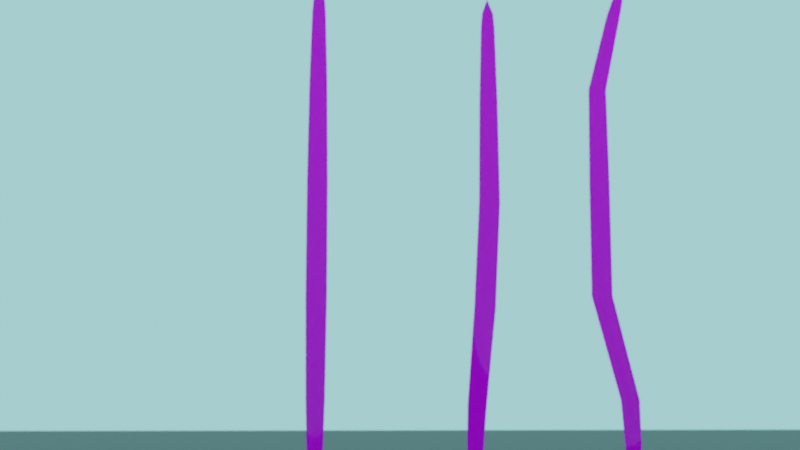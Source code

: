 # Source: Blades_of_Grass.blend  (saved by Blender 2.81.16; exported with 4.5.12 LTS)
import bpy
from mathutils import Matrix  # noqa: F401  (used for matrix-valued properties, if any)

bpy.ops.wm.read_factory_settings(use_empty=True)
scene = bpy.context.scene
scene.name = 'Scene'

# ---- collections
col_collection = bpy.data.collections.new('Collection'); scene.collection.children.link(col_collection)
col_blades = bpy.data.collections.new('blades'); scene.collection.children.link(col_blades)

# ---- images (referenced by path relative to the original .blend; pixels are not part of the script)
import os
ASSET_DIR = os.environ.get("B2B_ASSET_DIR", "")  # directory of the original .blend (textures are referenced by path, not embedded)
HERE = os.path.dirname(os.path.abspath(__file__))  # packed textures are extracted next to this script under _unpacked/

def load_image(name, relpath, width, height, colorspace="sRGB"):
    """Load a texture the original file referenced (path relative to the .blend, or extracted next to this script)."""
    p = next((c for c in (os.path.join(HERE, relpath), os.path.join(ASSET_DIR, relpath)) if relpath and os.path.exists(c)), "")
    if p:
        img = bpy.data.images.load(p, check_existing=True)
        img.name = name
    else:  # same state as the original file: an image datablock whose file is absent (Cycles renders it pink)
        img = bpy.data.images.new(name, width, height)
        img.source = "FILE"
        img.filepath = "//" + (relpath or name)
    img.colorspace_settings.name = colorspace
    return img
img_blade_of_grass_png = load_image('Blade of Grass.png', 'Images/Blade of Grass.png', 1024, 1024, 'sRGB')

# ---- materials (node trees are filled in below, after node groups)
mat_material_001 = bpy.data.materials.new('Material.001')
mat_material_001.use_transparent_shadow = False
mat_material_002 = bpy.data.materials.new('Material.002')
mat_material_002.use_transparent_shadow = False

# ---- material node trees
mat_material_001.use_nodes = True; mat_material_001.node_tree.nodes.clear()
_N = mat_material_001.node_tree.nodes; _L = mat_material_001.node_tree.links
n0 = _N.new('ShaderNodeOutputMaterial'); n0.name = 'Material Output'; n0.location = (300, 300)
n1 = _N.new('ShaderNodeBsdfPrincipled'); n1.name = 'Principled BSDF'; n1.location = (10, 300)
n1.distribution = 'GGX'
n1.subsurface_method = 'BURLEY'
n1.inputs[0].default_value = (0.01444, 0.006512, 0.0, 1.0)
n1.inputs[3].default_value = 1.45
n1.inputs[27].default_value = (0.0, 0.0, 0.0, 1.0)
n1.inputs[28].default_value = 1.0
_L.new(n1.outputs[0], n0.inputs[0])
n0.is_active_output = True
mat_material_002.use_nodes = True; mat_material_002.node_tree.nodes.clear()
_N = mat_material_002.node_tree.nodes; _L = mat_material_002.node_tree.links
n0 = _N.new('ShaderNodeOutputMaterial'); n0.name = 'Material Output'; n0.location = (300, 300)
n1 = _N.new('ShaderNodeMixShader'); n1.name = 'Mix Shader'; n1.location = (10, 300)
n2 = _N.new('ShaderNodeBsdfTranslucent'); n2.name = 'Translucent BSDF'; n2.location = (-180, 240)
n3 = _N.new('ShaderNodeTexImage'); n3.name = 'Image Texture.001'; n3.location = (-470, 220)
n3.image = img_blade_of_grass_png
n4 = _N.new('ShaderNodeBsdfPrincipled'); n4.name = 'Principled BSDF'; n4.location = (-190, 260)
n4.distribution = 'GGX'
n4.subsurface_method = 'BURLEY'
n4.inputs[2].default_value = 0.0
n4.inputs[3].default_value = 1.45
n4.inputs[27].default_value = (0.0, 0.0, 0.0, 1.0)
n4.inputs[28].default_value = 1.0
n5 = _N.new('ShaderNodeTexImage'); n5.name = 'Image Texture'; n5.location = (-480, 240)
n5.image = img_blade_of_grass_png
_L.new(n1.outputs[0], n0.inputs[0])
_L.new(n2.outputs[0], n1.inputs[2])
_L.new(n3.outputs[0], n2.inputs[0])
_L.new(n4.outputs[0], n1.inputs[1])
_L.new(n5.outputs[0], n4.inputs[0])
n0.is_active_output = True

# ---- world
world_world = bpy.data.worlds.new('World'); scene.world = world_world
world_world.use_nodes = True; world_world.node_tree.nodes.clear()
_N = world_world.node_tree.nodes; _L = world_world.node_tree.links
n0 = _N.new('ShaderNodeOutputWorld'); n0.name = 'World Output'; n0.location = (300, 300)
n1 = _N.new('ShaderNodeBackground'); n1.name = 'Background'; n1.location = (10, 300)
n1.inputs[0].default_value = (0.402, 0.9734, 1.0, 1.0)
_L.new(n1.outputs[0], n0.inputs[0])
n0.is_active_output = True
world_world.color = (0.05088, 0.05088, 0.05088)
world_world.use_sun_shadow = False
world_world.sun_shadow_jitter_overblur = 0.0

# ---- cameras
cam_camera = bpy.data.cameras.new('Camera')
cam_camera.clip_end = 100.0
cam_camera.ortho_scale = 7.314
cam_camera.dof.use_dof = True

# ---- meshes
me_plane_003 = bpy.data.meshes.new('Plane.003')
me_plane_003.from_pydata([(-1.0, -1.0, 0.0), (1.0, -1.0, 0.0), (-1.0, 1.0, 0.0), (1.0, 1.0, 0.0)], [], [(0, 1, 3, 2)])
_uv = me_plane_003.uv_layers.new(name='UVMap')
_uv.uv.foreach_set('vector', [0.0, 0.0, 1.0, 0.0, 1.0, 1.0, 0.0, 1.0])
me_plane_003.materials.append(mat_material_001)
me_plane_003.use_remesh_fix_poles = True
me_plane_003.use_remesh_preserve_attributes = False
me_plane_003.use_mirror_vertex_groups = False
me_plane_003.update()
me_plane = bpy.data.meshes.new('Plane')
me_plane.from_pydata([(-0.1272, 0.0, -2.186e-07), (0.1272, 0.0, -2.186e-07), (3.576e-09, 1.896, -0.06), (-0.135, 1.771, -2.186e-07), (-0.1759, 1.48, -2.186e-07), (-0.2009, 1.091, -2.186e-07), (-0.2044, 0.6601, -2.186e-07), (-0.1808, 0.262, -2.186e-07), (0.1808, 0.262, -2.186e-07), (0.2044, 0.6601, -2.186e-07), (0.2009, 1.091, -2.186e-07), (0.1759, 1.48, -2.186e-07), (0.135, 1.771, -2.186e-07), (0.1083, 1.833, -2.186e-07), (-0.1083, 1.833, -2.186e-07), (-0.1571, 0.1038, -2.186e-07), (0.1571, 0.1038, -2.186e-07), (3.576e-09, 0.0, -0.06), (3.576e-09, 0.2635, -0.06), (3.576e-09, 0.6586, -0.06), (3.576e-09, 1.087, -0.06), (3.576e-09, 1.473, -0.06), (3.576e-09, 1.764, -0.06), (3.576e-09, 1.833, -0.06), (3.576e-09, 0.1063, -0.06)], [], [(23, 13, 2), (24, 16, 8, 18), (18, 8, 9, 19), (19, 9, 10, 20), (20, 10, 11, 21), (21, 11, 12, 22), (22, 12, 13, 23), (17, 1, 16, 24), (0, 17, 24, 15), (3, 22, 23, 14), (4, 21, 22, 3), (5, 20, 21, 4), (6, 19, 20, 5), (7, 18, 19, 6), (15, 24, 18, 7), (14, 23, 2)])
me_plane.polygons.foreach_set('use_smooth', [True] * 16)
_uv = me_plane.uv_layers.new(name='UVMap')
_uv.uv.foreach_set('vector', [0.5, 0.9003, 0.5738, 0.9003, 0.5, 0.9305, 0.5, 0.0707, 0.6071, 0.0695, 0.6232, 0.1455, 0.5, 0.1462, 0.5, 0.1462, 0.6232, 0.1455, 0.6393, 0.3367, 0.5, 0.336, 0.5, 0.336, 0.6393, 0.3367, 0.637, 0.5437, 0.5, 0.5417, 0.5, 0.5417, 0.637, 0.5437, 0.6199, 0.7305, 0.5, 0.7274, 0.5, 0.7274, 0.6199, 0.7305, 0.592, 0.8703, 0.5, 0.8672, 0.5, 0.8672, 0.592, 0.8703, 0.5738, 0.9003, 0.5, 0.9003, 0.5, 0.01964, 0.5867, 0.01964, 0.6071, 0.0695, 0.5, 0.0707, 0.4133, 0.01964, 0.5, 0.01964, 0.5, 0.0707, 0.3929, 0.0695, 0.408, 0.8703, 0.5, 0.8672, 0.5, 0.9003, 0.4262, 0.9003, 0.3801, 0.7305, 0.5, 0.7274, 0.5, 0.8672, 0.408, 0.8703, 0.363, 0.5437, 0.5, 0.5417, 0.5, 0.7274, 0.3801, 0.7305, 0.3607, 0.3367, 0.5, 0.336, 0.5, 0.5417, 0.363, 0.5437, 0.3768, 0.1455, 0.5, 0.1462, 0.5, 0.336, 0.3607, 0.3367, 0.3929, 0.0695, 0.5, 0.0707, 0.5, 0.1462, 0.3768, 0.1455, 0.4262, 0.9003, 0.5, 0.9003, 0.5, 0.9305])
me_plane.materials.append(mat_material_002)
me_plane.use_remesh_fix_poles = True
me_plane.use_remesh_preserve_attributes = False
me_plane.use_mirror_vertex_groups = False
me_plane.update()
me_plane_001 = bpy.data.meshes.new('Plane.001')
me_plane_001.from_pydata([(-0.1267, -0.0001221, 0.0004955), (0.1276, -0.0001221, 0.0004955), (0.2866, 1.813, 0.276), (0.1517, 1.688, 0.336), (0.1107, 1.397, 0.336), (0.08571, 1.008, 0.336), (-0.0128, 0.6048, 0.2246), (-0.1336, 0.2484, 0.05536), (0.228, 0.2484, 0.05536), (0.3961, 0.6048, 0.2246), (0.4876, 1.008, 0.336), (0.4625, 1.397, 0.336), (0.4216, 1.688, 0.336), (0.3949, 1.751, 0.336), (0.1784, 1.751, 0.336), (-0.1465, 0.1007, 0.01241), (0.1676, 0.1007, 0.01241), (0.0004353, -0.0001256, -0.05949), (0.04794, 0.2497, -0.003808), (0.1919, 0.6033, 0.1649), (0.2866, 1.004, 0.276), (0.2866, 1.391, 0.276), (0.2866, 1.682, 0.276), (0.2866, 1.751, 0.276), (0.01108, 0.1031, -0.04702)], [], [(23, 13, 2), (24, 16, 8, 18), (18, 8, 9, 19), (19, 9, 10, 20), (20, 10, 11, 21), (21, 11, 12, 22), (22, 12, 13, 23), (17, 1, 16, 24), (0, 17, 24, 15), (3, 22, 23, 14), (4, 21, 22, 3), (5, 20, 21, 4), (6, 19, 20, 5), (7, 18, 19, 6), (15, 24, 18, 7), (14, 23, 2)])
me_plane_001.polygons.foreach_set('use_smooth', [True] * 16)
_uv = me_plane_001.uv_layers.new(name='UVMap')
_uv.uv.foreach_set('vector', [0.5, 0.9003, 0.5738, 0.9003, 0.5, 0.9305, 0.5, 0.0707, 0.6071, 0.0695, 0.6232, 0.1455, 0.5, 0.1462, 0.5, 0.1462, 0.6232, 0.1455, 0.6393, 0.3367, 0.5, 0.336, 0.5, 0.336, 0.6393, 0.3367, 0.637, 0.5437, 0.5, 0.5417, 0.5, 0.5417, 0.637, 0.5437, 0.6199, 0.7305, 0.5, 0.7274, 0.5, 0.7274, 0.6199, 0.7305, 0.592, 0.8703, 0.5, 0.8672, 0.5, 0.8672, 0.592, 0.8703, 0.5738, 0.9003, 0.5, 0.9003, 0.5, 0.01964, 0.5867, 0.01964, 0.6071, 0.0695, 0.5, 0.0707, 0.4133, 0.01964, 0.5, 0.01964, 0.5, 0.0707, 0.3929, 0.0695, 0.408, 0.8703, 0.5, 0.8672, 0.5, 0.9003, 0.4262, 0.9003, 0.3801, 0.7305, 0.5, 0.7274, 0.5, 0.8672, 0.408, 0.8703, 0.363, 0.5437, 0.5, 0.5417, 0.5, 0.7274, 0.3801, 0.7305, 0.3607, 0.3367, 0.5, 0.336, 0.5, 0.5417, 0.363, 0.5437, 0.3768, 0.1455, 0.5, 0.1462, 0.5, 0.336, 0.3607, 0.3367, 0.3929, 0.0695, 0.5, 0.0707, 0.5, 0.1462, 0.3768, 0.1455, 0.4262, 0.9003, 0.5, 0.9003, 0.5, 0.9305])
me_plane_001.materials.append(mat_material_002)
me_plane_001.use_remesh_fix_poles = True
me_plane_001.use_remesh_preserve_attributes = False
me_plane_001.use_mirror_vertex_groups = False
me_plane_001.update()
me_plane_002 = bpy.data.meshes.new('Plane.002')
me_plane_002.from_pydata([(-0.1272, 0.0, -2.186e-07), (0.1272, 0.0, -2.186e-07), (-0.01716, 1.896, -0.06807), (-0.2911, 1.771, -0.0735), (-0.6526, 1.48, -0.2243), (-0.6776, 1.091, -0.2243), (-0.6811, 0.6601, -0.2243), (-0.2119, 0.262, -0.01464), (0.1497, 0.262, -0.01464), (-0.2722, 0.6601, -0.2243), (-0.2757, 1.091, -0.2243), (-0.3008, 1.48, -0.2243), (-0.02123, 1.771, -0.0735), (0.03376, 1.833, -0.03506), (-0.1828, 1.833, -0.03506), (-0.1571, 0.1038, -2.186e-07), (0.1571, 0.1038, -2.186e-07), (3.576e-09, 0.0, -0.06), (-0.03354, 0.2635, -0.07578), (-0.4767, 0.6586, -0.2843), (-0.4767, 1.087, -0.2843), (-0.4767, 1.473, -0.2843), (-0.162, 1.764, -0.1362), (-0.07259, 1.833, -0.09416), (3.576e-09, 0.1063, -0.06)], [], [(23, 13, 2), (24, 16, 8, 18), (18, 8, 9, 19), (19, 9, 10, 20), (20, 10, 11, 21), (21, 11, 12, 22), (22, 12, 13, 23), (17, 1, 16, 24), (0, 17, 24, 15), (3, 22, 23, 14), (4, 21, 22, 3), (5, 20, 21, 4), (6, 19, 20, 5), (7, 18, 19, 6), (15, 24, 18, 7), (14, 23, 2)])
me_plane_002.polygons.foreach_set('use_smooth', [True] * 16)
_uv = me_plane_002.uv_layers.new(name='UVMap')
_uv.uv.foreach_set('vector', [0.5, 0.9003, 0.5738, 0.9003, 0.5, 0.9305, 0.5, 0.0707, 0.6071, 0.0695, 0.6232, 0.1455, 0.5, 0.1462, 0.5, 0.1462, 0.6232, 0.1455, 0.6393, 0.3367, 0.5, 0.336, 0.5, 0.336, 0.6393, 0.3367, 0.637, 0.5437, 0.5, 0.5417, 0.5, 0.5417, 0.637, 0.5437, 0.6199, 0.7305, 0.5, 0.7274, 0.5, 0.7274, 0.6199, 0.7305, 0.592, 0.8703, 0.5, 0.8672, 0.5, 0.8672, 0.592, 0.8703, 0.5738, 0.9003, 0.5, 0.9003, 0.5, 0.01964, 0.5867, 0.01964, 0.6071, 0.0695, 0.5, 0.0707, 0.4133, 0.01964, 0.5, 0.01964, 0.5, 0.0707, 0.3929, 0.0695, 0.408, 0.8703, 0.5, 0.8672, 0.5, 0.9003, 0.4262, 0.9003, 0.3801, 0.7305, 0.5, 0.7274, 0.5, 0.8672, 0.408, 0.8703, 0.363, 0.5437, 0.5, 0.5417, 0.5, 0.7274, 0.3801, 0.7305, 0.3607, 0.3367, 0.5, 0.336, 0.5, 0.5417, 0.363, 0.5437, 0.3768, 0.1455, 0.5, 0.1462, 0.5, 0.336, 0.3607, 0.3367, 0.3929, 0.0695, 0.5, 0.0707, 0.5, 0.1462, 0.3768, 0.1455, 0.4262, 0.9003, 0.5, 0.9003, 0.5, 0.9305])
me_plane_002.materials.append(mat_material_002)
me_plane_002.use_remesh_fix_poles = True
me_plane_002.use_remesh_preserve_attributes = False
me_plane_002.use_mirror_vertex_groups = False
me_plane_002.update()

# ---- objects
ob_empty = bpy.data.objects.new('Empty', None)
ob_camera = bpy.data.objects.new('Camera', cam_camera)
ob_plane_003 = bpy.data.objects.new('Plane.003', me_plane_003)
ob_plane = bpy.data.objects.new('Plane', me_plane)
ob_plane_001 = bpy.data.objects.new('Plane.001', me_plane_001)
ob_plane_002 = bpy.data.objects.new('Plane.002', me_plane_002)

# ---- transforms, parenting, visibility, modifiers, constraints
ob_empty.location = (-2.019, -15.16, 2.507)
ob_empty.lineart.crease_threshold = 0.0
ob_camera.location = (-2.145, -21.16, 1.828)
ob_camera.rotation_euler = (1.703, -6.432e-07, -0.03491)
ob_camera.scale = (1.0, 1.0, 1.0)
ob_camera.lock_rotations_4d = False
ob_camera.empty_display_type = 'ARROWS'
ob_camera.color = (0.0, 0.0, 0.0, 0.0)
ob_camera.display_type = 'WIRE'
ob_camera.lineart.crease_threshold = 0.0
ob_plane_003.location = (0.0, 0.0, 0.0)
ob_plane_003.scale = (15.0, 15.0, 15.0)
ob_plane_003.lineart.crease_threshold = 0.0
_m = ob_plane_003.modifiers.new('ParticleSettings', 'PARTICLE_SYSTEM')
ob_plane.location = (-3.0, 0.0, 0.0)
ob_plane.rotation_euler = (1.571, -0.0, 0.0)
ob_plane.scale = (1.0, 5.0, 1.0)
ob_plane.lineart.crease_threshold = 0.0
ob_plane_001.location = (0.0, 0.0, 0.0)
ob_plane_001.rotation_euler = (1.571, -0.0, 0.0)
ob_plane_001.scale = (1.0, 5.0, 1.0)
ob_plane_001.lineart.crease_threshold = 0.0
ob_plane_002.location = (3.0, 0.0, 0.0)
ob_plane_002.rotation_euler = (1.571, -0.0, 0.0)
ob_plane_002.scale = (1.0, 5.0, 1.0)
ob_plane_002.lineart.crease_threshold = 0.0
cam_camera.dof.focus_object = ob_empty

# ---- collection membership
scene.collection.objects.link(ob_empty)
col_collection.objects.link(ob_camera)
col_collection.objects.link(ob_plane_003)
col_blades.objects.link(ob_plane)
col_blades.objects.link(ob_plane_001)
col_blades.objects.link(ob_plane_002)

# ---- scene / render settings (as saved in the file)
scene.camera = ob_camera
scene.frame_start = 1; scene.frame_end = 250; scene.frame_set(1)
scene.render.engine = 'BLENDER_EEVEE_NEXT'
scene.cycles.use_denoising = False
scene.cycles.samples = 128
scene.cycles.sampling_pattern = 'TABULATED_SOBOL'
scene.cycles.use_adaptive_sampling = False
scene.cycles.use_light_tree = False
scene.view_settings.view_transform = 'Filmic'
bpy.context.view_layer.update()
